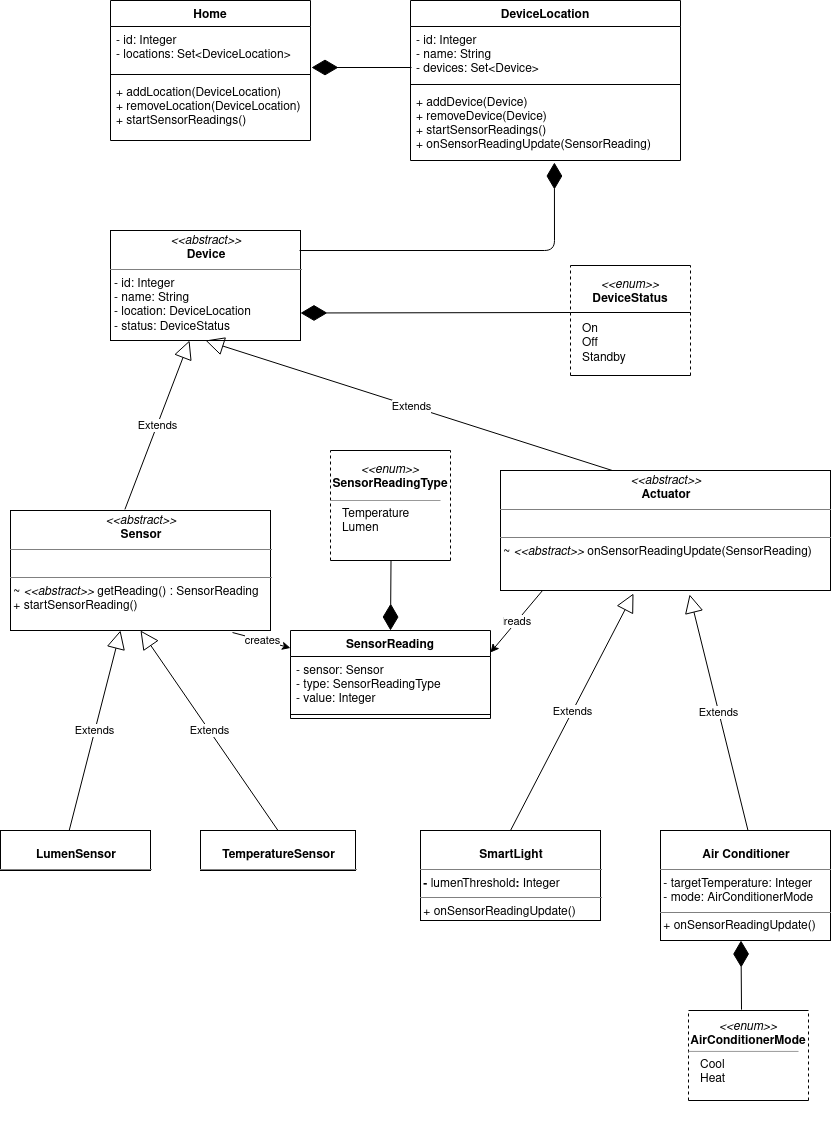

The diagram above was exported from draw.io. Its source (the exported page's mxGraphModel, read from the mxfile embedded in the PNG):
<mxGraphModel dx="888" dy="510" grid="1" gridSize="10" guides="1" tooltips="1" connect="1" arrows="1" fold="1" page="1" pageScale="1" pageWidth="850" pageHeight="1100" math="0" shadow="0">
  <root>
    <mxCell id="0" />
    <mxCell id="1" parent="0" />
    <mxCell id="kq72qY779UXdg50azdwY-1" value="Home" style="swimlane;fontStyle=1;align=center;verticalAlign=top;childLayout=stackLayout;horizontal=1;startSize=26;horizontalStack=0;resizeParent=1;resizeParentMax=0;resizeLast=0;collapsible=1;marginBottom=0;" parent="1" vertex="1">
      <mxGeometry x="120" y="90" width="200" height="140" as="geometry" />
    </mxCell>
    <mxCell id="kq72qY779UXdg50azdwY-2" value="- id: Integer&#10;- locations: Set&lt;DeviceLocation&gt;&#10;" style="text;strokeColor=none;fillColor=none;align=left;verticalAlign=top;spacingLeft=4;spacingRight=4;overflow=hidden;rotatable=0;points=[[0,0.5],[1,0.5]];portConstraint=eastwest;" parent="kq72qY779UXdg50azdwY-1" vertex="1">
      <mxGeometry y="26" width="200" height="44" as="geometry" />
    </mxCell>
    <mxCell id="kq72qY779UXdg50azdwY-3" value="" style="line;strokeWidth=1;fillColor=none;align=left;verticalAlign=middle;spacingTop=-1;spacingLeft=3;spacingRight=3;rotatable=0;labelPosition=right;points=[];portConstraint=eastwest;" parent="kq72qY779UXdg50azdwY-1" vertex="1">
      <mxGeometry y="70" width="200" height="8" as="geometry" />
    </mxCell>
    <mxCell id="kq72qY779UXdg50azdwY-4" value="+ addLocation(DeviceLocation)&#10;+ removeLocation(DeviceLocation)&#10;+ startSensorReadings()" style="text;strokeColor=none;fillColor=none;align=left;verticalAlign=top;spacingLeft=4;spacingRight=4;overflow=hidden;rotatable=0;points=[[0,0.5],[1,0.5]];portConstraint=eastwest;" parent="kq72qY779UXdg50azdwY-1" vertex="1">
      <mxGeometry y="78" width="200" height="62" as="geometry" />
    </mxCell>
    <mxCell id="kq72qY779UXdg50azdwY-5" value="DeviceLocation" style="swimlane;fontStyle=1;align=center;verticalAlign=top;childLayout=stackLayout;horizontal=1;startSize=26;horizontalStack=0;resizeParent=1;resizeParentMax=0;resizeLast=0;collapsible=1;marginBottom=0;" parent="1" vertex="1">
      <mxGeometry x="420" y="90" width="270" height="160" as="geometry" />
    </mxCell>
    <mxCell id="kq72qY779UXdg50azdwY-6" value="- id: Integer&#10;- name: String&#10;- devices: Set&lt;Device&gt;&#10;&#10;" style="text;strokeColor=none;fillColor=none;align=left;verticalAlign=top;spacingLeft=4;spacingRight=4;overflow=hidden;rotatable=0;points=[[0,0.5],[1,0.5]];portConstraint=eastwest;" parent="kq72qY779UXdg50azdwY-5" vertex="1">
      <mxGeometry y="26" width="270" height="54" as="geometry" />
    </mxCell>
    <mxCell id="kq72qY779UXdg50azdwY-7" value="" style="line;strokeWidth=1;fillColor=none;align=left;verticalAlign=middle;spacingTop=-1;spacingLeft=3;spacingRight=3;rotatable=0;labelPosition=right;points=[];portConstraint=eastwest;" parent="kq72qY779UXdg50azdwY-5" vertex="1">
      <mxGeometry y="80" width="270" height="8" as="geometry" />
    </mxCell>
    <mxCell id="kq72qY779UXdg50azdwY-8" value="+ addDevice(Device)&#10;+ removeDevice(Device)&#10;+ startSensorReadings()&#10;+ onSensorReadingUpdate(SensorReading)&#10;" style="text;strokeColor=none;fillColor=none;align=left;verticalAlign=top;spacingLeft=4;spacingRight=4;overflow=hidden;rotatable=0;points=[[0,0.5],[1,0.5]];portConstraint=eastwest;" parent="kq72qY779UXdg50azdwY-5" vertex="1">
      <mxGeometry y="88" width="270" height="72" as="geometry" />
    </mxCell>
    <mxCell id="kq72qY779UXdg50azdwY-10" value="" style="endArrow=diamondThin;endFill=1;endSize=24;html=1;" parent="1" edge="1">
      <mxGeometry width="160" relative="1" as="geometry">
        <mxPoint x="421" y="157" as="sourcePoint" />
        <mxPoint x="321" y="157" as="targetPoint" />
        <Array as="points">
          <mxPoint x="330" y="157" />
        </Array>
      </mxGeometry>
    </mxCell>
    <mxCell id="kq72qY779UXdg50azdwY-11" value="&lt;p style=&quot;margin: 0px ; margin-top: 4px ; text-align: center&quot;&gt;&lt;i&gt;&amp;lt;&amp;lt;abstract&amp;gt;&amp;gt;&lt;/i&gt;&lt;br&gt;&lt;b&gt;Device&lt;/b&gt;&lt;/p&gt;&lt;hr size=&quot;1&quot;&gt;&lt;p style=&quot;margin: 0px ; margin-left: 4px&quot;&gt;- id: Integer&lt;br&gt;- name: String&lt;br&gt;- location: DeviceLocation&lt;/p&gt;&lt;p style=&quot;margin: 0px ; margin-left: 4px&quot;&gt;- status: DeviceStatus&lt;/p&gt;&lt;hr size=&quot;1&quot;&gt;" style="verticalAlign=top;align=left;overflow=fill;fontSize=12;fontFamily=Helvetica;html=1;" parent="1" vertex="1">
      <mxGeometry x="120" y="320" width="190" height="110" as="geometry" />
    </mxCell>
    <mxCell id="kq72qY779UXdg50azdwY-13" value="" style="endArrow=diamondThin;endFill=1;endSize=24;html=1;entryX=0.533;entryY=1.042;entryDx=0;entryDy=0;entryPerimeter=0;exitX=0.995;exitY=0.182;exitDx=0;exitDy=0;exitPerimeter=0;" parent="1" source="kq72qY779UXdg50azdwY-11" edge="1">
      <mxGeometry width="160" relative="1" as="geometry">
        <mxPoint x="310" y="399" as="sourcePoint" />
        <mxPoint x="563.9100000000001" y="252.024" as="targetPoint" />
        <Array as="points">
          <mxPoint x="564" y="340" />
        </Array>
      </mxGeometry>
    </mxCell>
    <mxCell id="kq72qY779UXdg50azdwY-25" value="" style="group" parent="1" vertex="1" connectable="0">
      <mxGeometry x="580" y="355" width="120" height="110" as="geometry" />
    </mxCell>
    <mxCell id="kq72qY779UXdg50azdwY-19" value="&lt;p style=&quot;margin: 4px 0px 0px&quot; align=&quot;center&quot;&gt;&lt;i&gt;&amp;lt;&amp;lt;enum&amp;gt;&amp;gt;&lt;/i&gt;&lt;br&gt;&lt;b&gt;DeviceStatus&lt;/b&gt;&lt;/p&gt;" style="text;whiteSpace=wrap;html=1;align=center;" parent="kq72qY779UXdg50azdwY-25" vertex="1">
      <mxGeometry x="10" y="2" width="100" height="50" as="geometry" />
    </mxCell>
    <mxCell id="kq72qY779UXdg50azdwY-24" value="" style="group" parent="kq72qY779UXdg50azdwY-25" vertex="1" connectable="0">
      <mxGeometry width="120" height="110" as="geometry" />
    </mxCell>
    <mxCell id="kq72qY779UXdg50azdwY-15" value="" style="endArrow=none;html=1;" parent="kq72qY779UXdg50azdwY-24" edge="1">
      <mxGeometry width="50" height="50" relative="1" as="geometry">
        <mxPoint as="sourcePoint" />
        <mxPoint x="120" as="targetPoint" />
      </mxGeometry>
    </mxCell>
    <mxCell id="kq72qY779UXdg50azdwY-16" value="" style="endArrow=none;dashed=1;html=1;" parent="kq72qY779UXdg50azdwY-24" edge="1">
      <mxGeometry width="50" height="50" relative="1" as="geometry">
        <mxPoint y="110" as="sourcePoint" />
        <mxPoint as="targetPoint" />
      </mxGeometry>
    </mxCell>
    <mxCell id="kq72qY779UXdg50azdwY-17" value="" style="endArrow=none;dashed=1;html=1;" parent="kq72qY779UXdg50azdwY-24" edge="1">
      <mxGeometry width="50" height="50" relative="1" as="geometry">
        <mxPoint x="120" y="110" as="sourcePoint" />
        <mxPoint x="120" as="targetPoint" />
      </mxGeometry>
    </mxCell>
    <mxCell id="kq72qY779UXdg50azdwY-81" value="" style="group" parent="kq72qY779UXdg50azdwY-24" vertex="1" connectable="0">
      <mxGeometry y="50" width="120" height="60" as="geometry" />
    </mxCell>
    <mxCell id="kq72qY779UXdg50azdwY-18" value="" style="endArrow=none;html=1;" parent="kq72qY779UXdg50azdwY-81" edge="1">
      <mxGeometry width="50" height="50" relative="1" as="geometry">
        <mxPoint y="60" as="sourcePoint" />
        <mxPoint x="120" y="60" as="targetPoint" />
      </mxGeometry>
    </mxCell>
    <mxCell id="kq72qY779UXdg50azdwY-21" value="&lt;div&gt;On&lt;/div&gt;&lt;div&gt;Off&lt;/div&gt;&lt;div&gt;Standby&lt;br&gt;&lt;/div&gt;" style="text;whiteSpace=wrap;html=1;" parent="kq72qY779UXdg50azdwY-81" vertex="1">
      <mxGeometry x="10" width="110" height="50" as="geometry" />
    </mxCell>
    <mxCell id="kq72qY779UXdg50azdwY-20" value="" style="line;strokeWidth=1;html=1;" parent="kq72qY779UXdg50azdwY-25" vertex="1">
      <mxGeometry y="42" width="120" height="10" as="geometry" />
    </mxCell>
    <mxCell id="kq72qY779UXdg50azdwY-26" value="&lt;p style=&quot;margin: 0px ; margin-top: 4px ; text-align: center&quot;&gt;&lt;i&gt;&amp;lt;&amp;lt;abstract&amp;gt;&amp;gt;&lt;/i&gt;&lt;br&gt;&lt;b&gt;Sensor&lt;/b&gt;&lt;/p&gt;&lt;hr size=&quot;1&quot;&gt;&lt;br&gt;&lt;hr size=&quot;1&quot;&gt;&amp;nbsp;~ &lt;i&gt;&amp;lt;&amp;lt;abstract&amp;gt;&amp;gt;&lt;/i&gt; getReading() : SensorReading&lt;br&gt;&amp;nbsp;+ startSensorReading()&lt;br&gt;&lt;br&gt;&lt;hr size=&quot;1&quot;&gt;" style="verticalAlign=top;align=left;overflow=fill;fontSize=12;fontFamily=Helvetica;html=1;" parent="1" vertex="1">
      <mxGeometry x="20" y="600" width="260" height="120" as="geometry" />
    </mxCell>
    <mxCell id="kq72qY779UXdg50azdwY-28" value="Extends" style="endArrow=block;endSize=16;endFill=0;html=1;exitX=0.44;exitY=-0.009;exitDx=0;exitDy=0;exitPerimeter=0;entryX=0.416;entryY=1;entryDx=0;entryDy=0;entryPerimeter=0;" parent="1" source="kq72qY779UXdg50azdwY-26" target="kq72qY779UXdg50azdwY-11" edge="1">
      <mxGeometry width="160" relative="1" as="geometry">
        <mxPoint x="50" y="490" as="sourcePoint" />
        <mxPoint x="210" y="434" as="targetPoint" />
      </mxGeometry>
    </mxCell>
    <mxCell id="kq72qY779UXdg50azdwY-29" value="Extends" style="endArrow=block;endSize=16;endFill=0;html=1;exitX=0.358;exitY=0.017;exitDx=0;exitDy=0;entryX=0.5;entryY=1;entryDx=0;entryDy=0;exitPerimeter=0;" parent="1" source="kq72qY779UXdg50azdwY-30" target="kq72qY779UXdg50azdwY-11" edge="1">
      <mxGeometry width="160" relative="1" as="geometry">
        <mxPoint x="350" y="560" as="sourcePoint" />
        <mxPoint x="214.93000000000006" y="443.96000000000004" as="targetPoint" />
      </mxGeometry>
    </mxCell>
    <mxCell id="kq72qY779UXdg50azdwY-30" value="&lt;p style=&quot;margin: 0px ; margin-top: 4px ; text-align: center&quot;&gt;&lt;i&gt;&amp;lt;&amp;lt;abstract&amp;gt;&amp;gt;&lt;/i&gt;&lt;br&gt;&lt;b&gt;Actuator&lt;/b&gt;&lt;/p&gt;&lt;hr size=&quot;1&quot;&gt;&lt;br&gt;&lt;hr size=&quot;1&quot;&gt;&lt;div&gt;&amp;nbsp;~ &lt;i&gt;&amp;lt;&amp;lt;abstract&amp;gt;&amp;gt;&lt;/i&gt; onSensorReadingUpdate(SensorReading)&lt;/div&gt;&lt;br&gt;&lt;br&gt;&lt;hr size=&quot;1&quot;&gt;" style="verticalAlign=top;align=left;overflow=fill;fontSize=12;fontFamily=Helvetica;html=1;" parent="1" vertex="1">
      <mxGeometry x="510" y="560" width="330" height="120" as="geometry" />
    </mxCell>
    <mxCell id="kq72qY779UXdg50azdwY-40" value="Label" style="endArrow=classic;html=1;exitX=0.854;exitY=1.017;exitDx=0;exitDy=0;exitPerimeter=0;" parent="1" source="kq72qY779UXdg50azdwY-26" target="kq72qY779UXdg50azdwY-32" edge="1">
      <mxGeometry relative="1" as="geometry">
        <mxPoint x="70" y="740" as="sourcePoint" />
        <mxPoint x="230" y="740" as="targetPoint" />
      </mxGeometry>
    </mxCell>
    <mxCell id="kq72qY779UXdg50azdwY-41" value="creates" style="edgeLabel;resizable=0;html=1;align=center;verticalAlign=middle;" parent="kq72qY779UXdg50azdwY-40" connectable="0" vertex="1">
      <mxGeometry relative="1" as="geometry" />
    </mxCell>
    <mxCell id="kq72qY779UXdg50azdwY-46" value="" style="endArrow=diamondThin;endFill=1;endSize=24;html=1;" parent="1" edge="1">
      <mxGeometry width="160" relative="1" as="geometry">
        <mxPoint x="400.5" y="650" as="sourcePoint" />
        <mxPoint x="400" y="720" as="targetPoint" />
      </mxGeometry>
    </mxCell>
    <mxCell id="kq72qY779UXdg50azdwY-47" value="" style="group" parent="1" vertex="1" connectable="0">
      <mxGeometry x="340" y="540" width="120" height="110" as="geometry" />
    </mxCell>
    <mxCell id="kq72qY779UXdg50azdwY-48" value="&lt;p style=&quot;margin: 4px 0px 0px&quot; align=&quot;center&quot;&gt;&lt;i&gt;&amp;lt;&amp;lt;enum&amp;gt;&amp;gt;&lt;/i&gt;&lt;br&gt;&lt;b&gt;SensorReadingType&lt;/b&gt;&lt;/p&gt;" style="text;whiteSpace=wrap;html=1;align=center;" parent="kq72qY779UXdg50azdwY-47" vertex="1">
      <mxGeometry x="10" y="2" width="100" height="50" as="geometry" />
    </mxCell>
    <mxCell id="kq72qY779UXdg50azdwY-49" value="" style="group" parent="kq72qY779UXdg50azdwY-47" vertex="1" connectable="0">
      <mxGeometry width="120" height="110" as="geometry" />
    </mxCell>
    <mxCell id="kq72qY779UXdg50azdwY-50" value="" style="endArrow=none;html=1;" parent="kq72qY779UXdg50azdwY-49" edge="1">
      <mxGeometry width="50" height="50" relative="1" as="geometry">
        <mxPoint as="sourcePoint" />
        <mxPoint x="120" as="targetPoint" />
      </mxGeometry>
    </mxCell>
    <mxCell id="kq72qY779UXdg50azdwY-51" value="" style="endArrow=none;dashed=1;html=1;" parent="kq72qY779UXdg50azdwY-49" edge="1">
      <mxGeometry width="50" height="50" relative="1" as="geometry">
        <mxPoint y="110" as="sourcePoint" />
        <mxPoint as="targetPoint" />
      </mxGeometry>
    </mxCell>
    <mxCell id="kq72qY779UXdg50azdwY-52" value="" style="endArrow=none;dashed=1;html=1;" parent="kq72qY779UXdg50azdwY-49" edge="1">
      <mxGeometry width="50" height="50" relative="1" as="geometry">
        <mxPoint x="120" y="110" as="sourcePoint" />
        <mxPoint x="120" as="targetPoint" />
      </mxGeometry>
    </mxCell>
    <mxCell id="kq72qY779UXdg50azdwY-53" value="" style="endArrow=none;html=1;" parent="kq72qY779UXdg50azdwY-49" edge="1">
      <mxGeometry width="50" height="50" relative="1" as="geometry">
        <mxPoint y="110" as="sourcePoint" />
        <mxPoint x="120" y="110" as="targetPoint" />
      </mxGeometry>
    </mxCell>
    <mxCell id="kq72qY779UXdg50azdwY-54" value="&lt;div&gt;Temperature&lt;/div&gt;&lt;div&gt;Lumen&lt;br&gt;&lt;/div&gt;&lt;div&gt;&lt;br&gt;&lt;/div&gt;" style="text;whiteSpace=wrap;html=1;" parent="kq72qY779UXdg50azdwY-49" vertex="1">
      <mxGeometry x="10" y="50" width="110" height="50" as="geometry" />
    </mxCell>
    <mxCell id="kq72qY779UXdg50azdwY-57" value="" style="verticalLabelPosition=bottom;shadow=0;dashed=0;align=center;html=1;verticalAlign=top;strokeWidth=1;shape=mxgraph.mockup.markup.line;strokeColor=#999999;" parent="kq72qY779UXdg50azdwY-49" vertex="1">
      <mxGeometry y="40" width="110" height="20" as="geometry" />
    </mxCell>
    <mxCell id="kq72qY779UXdg50azdwY-58" value="&lt;p style=&quot;margin: 0px ; margin-top: 4px ; text-align: center&quot;&gt;&lt;br&gt;&lt;b&gt;LumenSensor&lt;/b&gt;&lt;/p&gt;&lt;hr size=&quot;1&quot;&gt;&lt;br&gt;&lt;hr size=&quot;1&quot;&gt;&amp;nbsp;&lt;br&gt;&lt;br&gt;&lt;hr size=&quot;1&quot;&gt;" style="verticalAlign=top;align=left;overflow=fill;fontSize=12;fontFamily=Helvetica;html=1;" parent="1" vertex="1">
      <mxGeometry x="10" y="920" width="150" height="40" as="geometry" />
    </mxCell>
    <mxCell id="kq72qY779UXdg50azdwY-59" value="&lt;p style=&quot;margin: 0px ; margin-top: 4px ; text-align: center&quot;&gt;&lt;br&gt;&lt;b&gt;TemperatureSensor&lt;/b&gt;&lt;/p&gt;&lt;hr size=&quot;1&quot;&gt;&lt;br&gt;&lt;hr size=&quot;1&quot;&gt;&amp;nbsp;&lt;br&gt;&lt;br&gt;&lt;hr size=&quot;1&quot;&gt;" style="verticalAlign=top;align=left;overflow=fill;fontSize=12;fontFamily=Helvetica;html=1;" parent="1" vertex="1">
      <mxGeometry x="210" y="920" width="155" height="40" as="geometry" />
    </mxCell>
    <mxCell id="kq72qY779UXdg50azdwY-60" value="Extends" style="endArrow=block;endSize=16;endFill=0;html=1;entryX=0.423;entryY=1;entryDx=0;entryDy=0;entryPerimeter=0;exitX=0.458;exitY=0;exitDx=0;exitDy=0;exitPerimeter=0;" parent="1" source="kq72qY779UXdg50azdwY-58" target="kq72qY779UXdg50azdwY-26" edge="1">
      <mxGeometry width="160" relative="1" as="geometry">
        <mxPoint x="154.4000000000001" y="940" as="sourcePoint" />
        <mxPoint x="209.03999999999996" y="731.0799999999999" as="targetPoint" />
      </mxGeometry>
    </mxCell>
    <mxCell id="kq72qY779UXdg50azdwY-61" value="Extends" style="endArrow=block;endSize=16;endFill=0;html=1;exitX=0.5;exitY=0;exitDx=0;exitDy=0;entryX=0.5;entryY=1;entryDx=0;entryDy=0;" parent="1" source="kq72qY779UXdg50azdwY-59" target="kq72qY779UXdg50azdwY-26" edge="1">
      <mxGeometry width="160" relative="1" as="geometry">
        <mxPoint x="164.4000000000001" y="950" as="sourcePoint" />
        <mxPoint x="149.98000000000002" y="770" as="targetPoint" />
      </mxGeometry>
    </mxCell>
    <mxCell id="kq72qY779UXdg50azdwY-32" value="SensorReading" style="swimlane;fontStyle=1;align=center;verticalAlign=top;childLayout=stackLayout;horizontal=1;startSize=26;horizontalStack=0;resizeParent=1;resizeParentMax=0;resizeLast=0;collapsible=1;marginBottom=0;" parent="1" vertex="1">
      <mxGeometry x="300" y="720" width="200" height="88" as="geometry" />
    </mxCell>
    <mxCell id="kq72qY779UXdg50azdwY-33" value="- sensor: Sensor&#10;- type: SensorReadingType&#10;- value: Integer&#10;&#10;&#10;" style="text;strokeColor=none;fillColor=none;align=left;verticalAlign=top;spacingLeft=4;spacingRight=4;overflow=hidden;rotatable=0;points=[[0,0.5],[1,0.5]];portConstraint=eastwest;" parent="kq72qY779UXdg50azdwY-32" vertex="1">
      <mxGeometry y="26" width="200" height="54" as="geometry" />
    </mxCell>
    <mxCell id="kq72qY779UXdg50azdwY-34" value="" style="line;strokeWidth=1;fillColor=none;align=left;verticalAlign=middle;spacingTop=-1;spacingLeft=3;spacingRight=3;rotatable=0;labelPosition=right;points=[];portConstraint=eastwest;" parent="kq72qY779UXdg50azdwY-32" vertex="1">
      <mxGeometry y="80" width="200" height="8" as="geometry" />
    </mxCell>
    <mxCell id="kq72qY779UXdg50azdwY-63" value="&lt;p style=&quot;margin: 0px ; margin-top: 4px ; text-align: center&quot;&gt;&lt;b&gt;&lt;br&gt;SmartLight&lt;/b&gt;&lt;/p&gt;&lt;hr size=&quot;1&quot;&gt;&lt;b&gt;&amp;nbsp;- &lt;/b&gt;lumenThreshold&lt;b&gt;: &lt;/b&gt;Integer&lt;b&gt;&lt;br&gt;&lt;/b&gt;&lt;hr size=&quot;1&quot;&gt;&lt;b&gt;&amp;nbsp;&lt;/b&gt;+ onSensorReadingUpdate()&lt;br&gt;&lt;hr size=&quot;1&quot;&gt;" style="verticalAlign=top;align=left;overflow=fill;fontSize=12;fontFamily=Helvetica;html=1;" parent="1" vertex="1">
      <mxGeometry x="430" y="920" width="180" height="90" as="geometry" />
    </mxCell>
    <mxCell id="kq72qY779UXdg50azdwY-64" value="&lt;p style=&quot;margin: 0px ; margin-top: 4px ; text-align: center&quot;&gt;&lt;b&gt;&lt;br&gt;Air Conditioner&lt;/b&gt;&lt;/p&gt;&lt;hr size=&quot;1&quot;&gt;&lt;div&gt;&lt;b&gt;&amp;nbsp;&lt;/b&gt;- targetTemperature: Integer&lt;/div&gt;&lt;div&gt;&amp;nbsp;- mode: AirConditionerMode&lt;b&gt;&lt;br&gt;&lt;/b&gt;&lt;/div&gt;&lt;hr size=&quot;1&quot;&gt;&lt;b&gt;&lt;b&gt;&amp;nbsp;&lt;/b&gt;&lt;/b&gt;+ onSensorReadingUpdate()&lt;hr size=&quot;1&quot;&gt;" style="verticalAlign=top;align=left;overflow=fill;fontSize=12;fontFamily=Helvetica;html=1;" parent="1" vertex="1">
      <mxGeometry x="670" y="920" width="170" height="110" as="geometry" />
    </mxCell>
    <mxCell id="kq72qY779UXdg50azdwY-65" value="Extends" style="endArrow=block;endSize=16;endFill=0;html=1;exitX=0.5;exitY=0;exitDx=0;exitDy=0;entryX=0.573;entryY=1.033;entryDx=0;entryDy=0;entryPerimeter=0;" parent="1" target="kq72qY779UXdg50azdwY-30" edge="1">
      <mxGeometry width="160" relative="1" as="geometry">
        <mxPoint x="757.5" y="920" as="sourcePoint" />
        <mxPoint x="620" y="720" as="targetPoint" />
      </mxGeometry>
    </mxCell>
    <mxCell id="kq72qY779UXdg50azdwY-66" value="Extends" style="endArrow=block;endSize=16;endFill=0;html=1;exitX=0.5;exitY=0;exitDx=0;exitDy=0;entryX=0.403;entryY=1.025;entryDx=0;entryDy=0;entryPerimeter=0;" parent="1" source="kq72qY779UXdg50azdwY-63" target="kq72qY779UXdg50azdwY-30" edge="1">
      <mxGeometry width="160" relative="1" as="geometry">
        <mxPoint x="767.5" y="930" as="sourcePoint" />
        <mxPoint x="709.0899999999999" y="693.96" as="targetPoint" />
      </mxGeometry>
    </mxCell>
    <mxCell id="kq72qY779UXdg50azdwY-68" value="Label" style="endArrow=classic;html=1;exitX=0.854;exitY=1.017;exitDx=0;exitDy=0;exitPerimeter=0;entryX=1;entryY=0.25;entryDx=0;entryDy=0;" parent="1" target="kq72qY779UXdg50azdwY-32" edge="1">
      <mxGeometry relative="1" as="geometry">
        <mxPoint x="552.04" y="680" as="sourcePoint" />
        <mxPoint x="610" y="695.3963129906306" as="targetPoint" />
      </mxGeometry>
    </mxCell>
    <mxCell id="kq72qY779UXdg50azdwY-69" value="reads" style="edgeLabel;resizable=0;html=1;align=center;verticalAlign=middle;" parent="kq72qY779UXdg50azdwY-68" connectable="0" vertex="1">
      <mxGeometry relative="1" as="geometry" />
    </mxCell>
    <mxCell id="kq72qY779UXdg50azdwY-70" value="" style="group" parent="1" vertex="1" connectable="0">
      <mxGeometry x="350" y="550" width="470" height="670" as="geometry" />
    </mxCell>
    <mxCell id="kq72qY779UXdg50azdwY-72" value="" style="group" parent="kq72qY779UXdg50azdwY-70" vertex="1" connectable="0">
      <mxGeometry x="348" y="550" width="120" height="90" as="geometry" />
    </mxCell>
    <mxCell id="kq72qY779UXdg50azdwY-73" value="" style="endArrow=none;html=1;" parent="kq72qY779UXdg50azdwY-72" edge="1">
      <mxGeometry width="50" height="50" relative="1" as="geometry">
        <mxPoint as="sourcePoint" />
        <mxPoint x="120" as="targetPoint" />
      </mxGeometry>
    </mxCell>
    <mxCell id="kq72qY779UXdg50azdwY-74" value="" style="endArrow=none;dashed=1;html=1;" parent="kq72qY779UXdg50azdwY-72" edge="1">
      <mxGeometry width="50" height="50" relative="1" as="geometry">
        <mxPoint y="90" as="sourcePoint" />
        <mxPoint as="targetPoint" />
      </mxGeometry>
    </mxCell>
    <mxCell id="kq72qY779UXdg50azdwY-75" value="" style="endArrow=none;dashed=1;html=1;" parent="kq72qY779UXdg50azdwY-72" edge="1">
      <mxGeometry width="50" height="50" relative="1" as="geometry">
        <mxPoint x="120" y="90" as="sourcePoint" />
        <mxPoint x="120" as="targetPoint" />
      </mxGeometry>
    </mxCell>
    <mxCell id="kq72qY779UXdg50azdwY-76" value="" style="endArrow=none;html=1;" parent="kq72qY779UXdg50azdwY-72" edge="1">
      <mxGeometry width="50" height="50" relative="1" as="geometry">
        <mxPoint y="90" as="sourcePoint" />
        <mxPoint x="120" y="90" as="targetPoint" />
      </mxGeometry>
    </mxCell>
    <mxCell id="kq72qY779UXdg50azdwY-77" value="&lt;div&gt;Cool&lt;/div&gt;&lt;div&gt;Heat&lt;br&gt;&lt;/div&gt;" style="text;whiteSpace=wrap;html=1;" parent="kq72qY779UXdg50azdwY-72" vertex="1">
      <mxGeometry x="10" y="40.909090909090914" width="110" height="40.909090909090914" as="geometry" />
    </mxCell>
    <mxCell id="kq72qY779UXdg50azdwY-78" value="" style="verticalLabelPosition=bottom;shadow=0;dashed=0;align=center;html=1;verticalAlign=top;strokeWidth=1;shape=mxgraph.mockup.markup.line;strokeColor=#999999;" parent="kq72qY779UXdg50azdwY-72" vertex="1">
      <mxGeometry y="32.72727272727273" width="110" height="16.363636363636363" as="geometry" />
    </mxCell>
    <mxCell id="kq72qY779UXdg50azdwY-71" value="&lt;p style=&quot;margin: 4px 0px 0px&quot; align=&quot;center&quot;&gt;&lt;i&gt;&amp;lt;&amp;lt;enum&amp;gt;&amp;gt;&lt;/i&gt;&lt;br&gt;&lt;b&gt;AirConditionerMode&lt;/b&gt;&lt;/p&gt;" style="text;whiteSpace=wrap;html=1;align=center;" parent="kq72qY779UXdg50azdwY-72" vertex="1">
      <mxGeometry x="10" y="-0.82" width="100" height="10.82" as="geometry" />
    </mxCell>
    <mxCell id="kq72qY779UXdg50azdwY-79" value="" style="endArrow=diamondThin;endFill=1;endSize=24;html=1;exitX=0.43;exitY=-0.004;exitDx=0;exitDy=0;exitPerimeter=0;" parent="kq72qY779UXdg50azdwY-70" source="kq72qY779UXdg50azdwY-71" edge="1">
      <mxGeometry width="160" relative="1" as="geometry">
        <mxPoint x="400" y="550" as="sourcePoint" />
        <mxPoint x="400.5" y="480" as="targetPoint" />
      </mxGeometry>
    </mxCell>
    <mxCell id="kq72qY779UXdg50azdwY-82" value="" style="endArrow=diamondThin;endFill=1;endSize=24;html=1;entryX=1;entryY=0.75;entryDx=0;entryDy=0;exitX=0;exitY=0.5;exitDx=0;exitDy=0;exitPerimeter=0;" parent="1" source="kq72qY779UXdg50azdwY-20" target="kq72qY779UXdg50azdwY-11" edge="1">
      <mxGeometry width="160" relative="1" as="geometry">
        <mxPoint x="480.5" y="380" as="sourcePoint" />
        <mxPoint x="480" y="450" as="targetPoint" />
      </mxGeometry>
    </mxCell>
  </root>
</mxGraphModel>